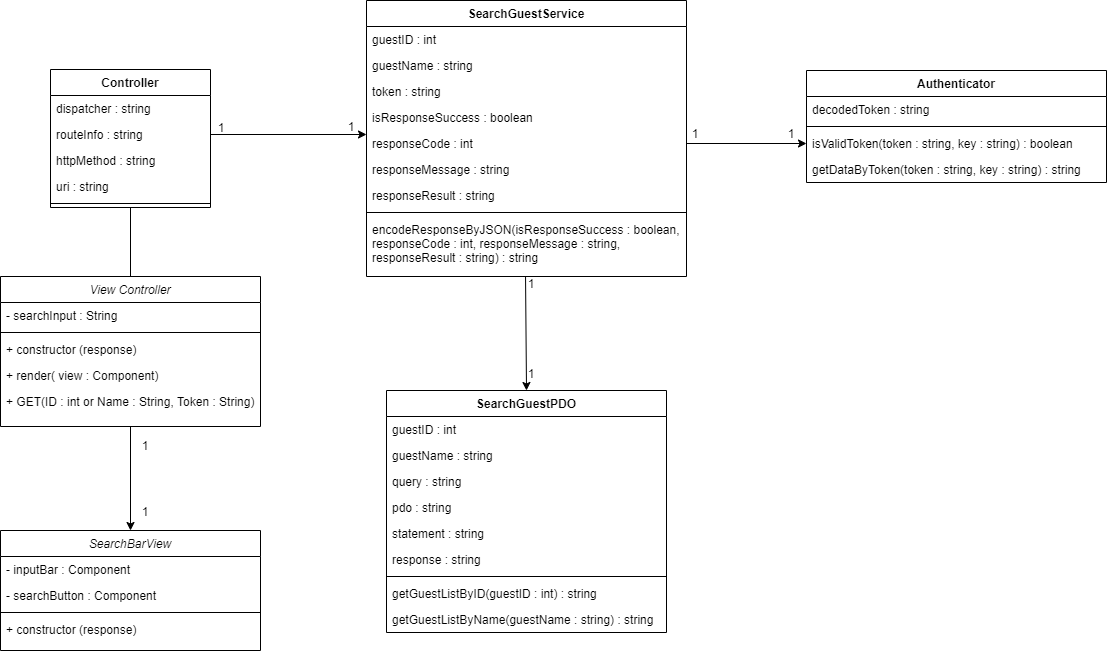

The diagram above was exported from draw.io. Its source (the exported page's mxGraphModel, read from the mxfile embedded in the PNG):
<mxGraphModel dx="1422" dy="762" grid="1" gridSize="10" guides="1" tooltips="1" connect="1" arrows="1" fold="1" page="1" pageScale="1" pageWidth="827" pageHeight="1169" math="0" shadow="0">
  <root>
    <mxCell id="0" />
    <mxCell id="1" parent="0" />
    <mxCell id="fqg9b33dTogOVusmF-Qf-1" value="SearchGuestService" style="swimlane;fontStyle=1;align=center;verticalAlign=top;childLayout=stackLayout;horizontal=1;startSize=26;horizontalStack=0;resizeParent=1;resizeParentMax=0;resizeLast=0;collapsible=1;marginBottom=0;" parent="1" vertex="1">
      <mxGeometry x="796" y="140" width="320" height="276" as="geometry" />
    </mxCell>
    <mxCell id="fqg9b33dTogOVusmF-Qf-2" value="guestID : int" style="text;strokeColor=none;fillColor=none;align=left;verticalAlign=top;spacingLeft=4;spacingRight=4;overflow=hidden;rotatable=0;points=[[0,0.5],[1,0.5]];portConstraint=eastwest;" parent="fqg9b33dTogOVusmF-Qf-1" vertex="1">
      <mxGeometry y="26" width="320" height="26" as="geometry" />
    </mxCell>
    <mxCell id="fqg9b33dTogOVusmF-Qf-36" value="guestName : string" style="text;strokeColor=none;fillColor=none;align=left;verticalAlign=top;spacingLeft=4;spacingRight=4;overflow=hidden;rotatable=0;points=[[0,0.5],[1,0.5]];portConstraint=eastwest;" parent="fqg9b33dTogOVusmF-Qf-1" vertex="1">
      <mxGeometry y="52" width="320" height="26" as="geometry" />
    </mxCell>
    <mxCell id="fqg9b33dTogOVusmF-Qf-37" value="token : string" style="text;strokeColor=none;fillColor=none;align=left;verticalAlign=top;spacingLeft=4;spacingRight=4;overflow=hidden;rotatable=0;points=[[0,0.5],[1,0.5]];portConstraint=eastwest;" parent="fqg9b33dTogOVusmF-Qf-1" vertex="1">
      <mxGeometry y="78" width="320" height="26" as="geometry" />
    </mxCell>
    <mxCell id="fqg9b33dTogOVusmF-Qf-38" value="isResponseSuccess : boolean" style="text;strokeColor=none;fillColor=none;align=left;verticalAlign=top;spacingLeft=4;spacingRight=4;overflow=hidden;rotatable=0;points=[[0,0.5],[1,0.5]];portConstraint=eastwest;" parent="fqg9b33dTogOVusmF-Qf-1" vertex="1">
      <mxGeometry y="104" width="320" height="26" as="geometry" />
    </mxCell>
    <mxCell id="fqg9b33dTogOVusmF-Qf-39" value="responseCode : int" style="text;strokeColor=none;fillColor=none;align=left;verticalAlign=top;spacingLeft=4;spacingRight=4;overflow=hidden;rotatable=0;points=[[0,0.5],[1,0.5]];portConstraint=eastwest;" parent="fqg9b33dTogOVusmF-Qf-1" vertex="1">
      <mxGeometry y="130" width="320" height="26" as="geometry" />
    </mxCell>
    <mxCell id="fqg9b33dTogOVusmF-Qf-40" value="responseMessage : string" style="text;strokeColor=none;fillColor=none;align=left;verticalAlign=top;spacingLeft=4;spacingRight=4;overflow=hidden;rotatable=0;points=[[0,0.5],[1,0.5]];portConstraint=eastwest;" parent="fqg9b33dTogOVusmF-Qf-1" vertex="1">
      <mxGeometry y="156" width="320" height="26" as="geometry" />
    </mxCell>
    <mxCell id="fqg9b33dTogOVusmF-Qf-41" value="responseResult : string" style="text;strokeColor=none;fillColor=none;align=left;verticalAlign=top;spacingLeft=4;spacingRight=4;overflow=hidden;rotatable=0;points=[[0,0.5],[1,0.5]];portConstraint=eastwest;" parent="fqg9b33dTogOVusmF-Qf-1" vertex="1">
      <mxGeometry y="182" width="320" height="26" as="geometry" />
    </mxCell>
    <mxCell id="fqg9b33dTogOVusmF-Qf-3" value="" style="line;strokeWidth=1;fillColor=none;align=left;verticalAlign=middle;spacingTop=-1;spacingLeft=3;spacingRight=3;rotatable=0;labelPosition=right;points=[];portConstraint=eastwest;" parent="fqg9b33dTogOVusmF-Qf-1" vertex="1">
      <mxGeometry y="208" width="320" height="8" as="geometry" />
    </mxCell>
    <mxCell id="fqg9b33dTogOVusmF-Qf-4" value="encodeResponseByJSON(isResponseSuccess : boolean,&#10;responseCode : int, responseMessage : string,&#10;responseResult : string) : string" style="text;strokeColor=none;fillColor=none;align=left;verticalAlign=top;spacingLeft=4;spacingRight=4;overflow=hidden;rotatable=0;points=[[0,0.5],[1,0.5]];portConstraint=eastwest;" parent="fqg9b33dTogOVusmF-Qf-1" vertex="1">
      <mxGeometry y="216" width="320" height="60" as="geometry" />
    </mxCell>
    <mxCell id="fqg9b33dTogOVusmF-Qf-9" value="SearchGuestPDO" style="swimlane;fontStyle=1;align=center;verticalAlign=top;childLayout=stackLayout;horizontal=1;startSize=26;horizontalStack=0;resizeParent=1;resizeParentMax=0;resizeLast=0;collapsible=1;marginBottom=0;" parent="1" vertex="1">
      <mxGeometry x="816" y="530" width="280" height="242" as="geometry" />
    </mxCell>
    <mxCell id="fqg9b33dTogOVusmF-Qf-10" value="guestID : int" style="text;strokeColor=none;fillColor=none;align=left;verticalAlign=top;spacingLeft=4;spacingRight=4;overflow=hidden;rotatable=0;points=[[0,0.5],[1,0.5]];portConstraint=eastwest;" parent="fqg9b33dTogOVusmF-Qf-9" vertex="1">
      <mxGeometry y="26" width="280" height="26" as="geometry" />
    </mxCell>
    <mxCell id="fqg9b33dTogOVusmF-Qf-44" value="guestName : string" style="text;strokeColor=none;fillColor=none;align=left;verticalAlign=top;spacingLeft=4;spacingRight=4;overflow=hidden;rotatable=0;points=[[0,0.5],[1,0.5]];portConstraint=eastwest;" parent="fqg9b33dTogOVusmF-Qf-9" vertex="1">
      <mxGeometry y="52" width="280" height="26" as="geometry" />
    </mxCell>
    <mxCell id="fqg9b33dTogOVusmF-Qf-45" value="query : string" style="text;strokeColor=none;fillColor=none;align=left;verticalAlign=top;spacingLeft=4;spacingRight=4;overflow=hidden;rotatable=0;points=[[0,0.5],[1,0.5]];portConstraint=eastwest;" parent="fqg9b33dTogOVusmF-Qf-9" vertex="1">
      <mxGeometry y="78" width="280" height="26" as="geometry" />
    </mxCell>
    <mxCell id="fqg9b33dTogOVusmF-Qf-48" value="pdo : string" style="text;strokeColor=none;fillColor=none;align=left;verticalAlign=top;spacingLeft=4;spacingRight=4;overflow=hidden;rotatable=0;points=[[0,0.5],[1,0.5]];portConstraint=eastwest;" parent="fqg9b33dTogOVusmF-Qf-9" vertex="1">
      <mxGeometry y="104" width="280" height="26" as="geometry" />
    </mxCell>
    <mxCell id="fqg9b33dTogOVusmF-Qf-49" value="statement : string" style="text;strokeColor=none;fillColor=none;align=left;verticalAlign=top;spacingLeft=4;spacingRight=4;overflow=hidden;rotatable=0;points=[[0,0.5],[1,0.5]];portConstraint=eastwest;" parent="fqg9b33dTogOVusmF-Qf-9" vertex="1">
      <mxGeometry y="130" width="280" height="26" as="geometry" />
    </mxCell>
    <mxCell id="fqg9b33dTogOVusmF-Qf-50" value="response : string" style="text;strokeColor=none;fillColor=none;align=left;verticalAlign=top;spacingLeft=4;spacingRight=4;overflow=hidden;rotatable=0;points=[[0,0.5],[1,0.5]];portConstraint=eastwest;" parent="fqg9b33dTogOVusmF-Qf-9" vertex="1">
      <mxGeometry y="156" width="280" height="26" as="geometry" />
    </mxCell>
    <mxCell id="fqg9b33dTogOVusmF-Qf-11" value="" style="line;strokeWidth=1;fillColor=none;align=left;verticalAlign=middle;spacingTop=-1;spacingLeft=3;spacingRight=3;rotatable=0;labelPosition=right;points=[];portConstraint=eastwest;" parent="fqg9b33dTogOVusmF-Qf-9" vertex="1">
      <mxGeometry y="182" width="280" height="8" as="geometry" />
    </mxCell>
    <mxCell id="fqg9b33dTogOVusmF-Qf-12" value="getGuestListByID(guestID : int) : string" style="text;strokeColor=none;fillColor=none;align=left;verticalAlign=top;spacingLeft=4;spacingRight=4;overflow=hidden;rotatable=0;points=[[0,0.5],[1,0.5]];portConstraint=eastwest;" parent="fqg9b33dTogOVusmF-Qf-9" vertex="1">
      <mxGeometry y="190" width="280" height="26" as="geometry" />
    </mxCell>
    <mxCell id="fqg9b33dTogOVusmF-Qf-43" value="getGuestListByName(guestName : string) : string" style="text;strokeColor=none;fillColor=none;align=left;verticalAlign=top;spacingLeft=4;spacingRight=4;overflow=hidden;rotatable=0;points=[[0,0.5],[1,0.5]];portConstraint=eastwest;" parent="fqg9b33dTogOVusmF-Qf-9" vertex="1">
      <mxGeometry y="216" width="280" height="26" as="geometry" />
    </mxCell>
    <mxCell id="fqg9b33dTogOVusmF-Qf-19" value="" style="endArrow=classic;html=1;exitX=1;exitY=0.5;exitDx=0;exitDy=0;entryX=0;entryY=0.5;entryDx=0;entryDy=0;" parent="1" source="fqg9b33dTogOVusmF-Qf-39" target="fqg9b33dTogOVusmF-Qf-33" edge="1">
      <mxGeometry width="50" height="50" relative="1" as="geometry">
        <mxPoint x="1176" y="200" as="sourcePoint" />
        <mxPoint x="1296" y="200" as="targetPoint" />
      </mxGeometry>
    </mxCell>
    <mxCell id="fqg9b33dTogOVusmF-Qf-21" value="1" style="text;html=1;strokeColor=none;fillColor=none;align=center;verticalAlign=middle;whiteSpace=wrap;rounded=0;" parent="1" vertex="1">
      <mxGeometry x="1120" y="256" width="10" height="34" as="geometry" />
    </mxCell>
    <mxCell id="fqg9b33dTogOVusmF-Qf-30" value="Authenticator" style="swimlane;fontStyle=1;align=center;verticalAlign=top;childLayout=stackLayout;horizontal=1;startSize=26;horizontalStack=0;resizeParent=1;resizeParentMax=0;resizeLast=0;collapsible=1;marginBottom=0;" parent="1" vertex="1">
      <mxGeometry x="1236" y="210" width="300" height="112" as="geometry" />
    </mxCell>
    <mxCell id="fqg9b33dTogOVusmF-Qf-31" value="decodedToken : string" style="text;strokeColor=none;fillColor=none;align=left;verticalAlign=top;spacingLeft=4;spacingRight=4;overflow=hidden;rotatable=0;points=[[0,0.5],[1,0.5]];portConstraint=eastwest;" parent="fqg9b33dTogOVusmF-Qf-30" vertex="1">
      <mxGeometry y="26" width="300" height="26" as="geometry" />
    </mxCell>
    <mxCell id="fqg9b33dTogOVusmF-Qf-32" value="" style="line;strokeWidth=1;fillColor=none;align=left;verticalAlign=middle;spacingTop=-1;spacingLeft=3;spacingRight=3;rotatable=0;labelPosition=right;points=[];portConstraint=eastwest;" parent="fqg9b33dTogOVusmF-Qf-30" vertex="1">
      <mxGeometry y="52" width="300" height="8" as="geometry" />
    </mxCell>
    <mxCell id="fqg9b33dTogOVusmF-Qf-33" value="isValidToken(token : string, key : string) : boolean" style="text;strokeColor=none;fillColor=none;align=left;verticalAlign=top;spacingLeft=4;spacingRight=4;overflow=hidden;rotatable=0;points=[[0,0.5],[1,0.5]];portConstraint=eastwest;" parent="fqg9b33dTogOVusmF-Qf-30" vertex="1">
      <mxGeometry y="60" width="300" height="26" as="geometry" />
    </mxCell>
    <mxCell id="fqg9b33dTogOVusmF-Qf-35" value="getDataByToken(token : string, key : string) : string" style="text;strokeColor=none;fillColor=none;align=left;verticalAlign=top;spacingLeft=4;spacingRight=4;overflow=hidden;rotatable=0;points=[[0,0.5],[1,0.5]];portConstraint=eastwest;" parent="fqg9b33dTogOVusmF-Qf-30" vertex="1">
      <mxGeometry y="86" width="300" height="26" as="geometry" />
    </mxCell>
    <mxCell id="fqg9b33dTogOVusmF-Qf-34" value="1" style="text;html=1;strokeColor=none;fillColor=none;align=center;verticalAlign=middle;whiteSpace=wrap;rounded=0;" parent="1" vertex="1">
      <mxGeometry x="1216" y="263" width="10" height="20" as="geometry" />
    </mxCell>
    <mxCell id="fqg9b33dTogOVusmF-Qf-51" value="" style="endArrow=classic;html=1;entryX=0.5;entryY=0;entryDx=0;entryDy=0;exitX=0.497;exitY=1;exitDx=0;exitDy=0;exitPerimeter=0;" parent="1" source="fqg9b33dTogOVusmF-Qf-4" target="fqg9b33dTogOVusmF-Qf-9" edge="1">
      <mxGeometry width="50" height="50" relative="1" as="geometry">
        <mxPoint x="955.5" y="416" as="sourcePoint" />
        <mxPoint x="955.5" y="466" as="targetPoint" />
      </mxGeometry>
    </mxCell>
    <mxCell id="fqg9b33dTogOVusmF-Qf-52" value="1" style="text;html=1;strokeColor=none;fillColor=none;align=center;verticalAlign=middle;whiteSpace=wrap;rounded=0;" parent="1" vertex="1">
      <mxGeometry x="956" y="496" width="10" height="34" as="geometry" />
    </mxCell>
    <mxCell id="fqg9b33dTogOVusmF-Qf-53" value="1" style="text;html=1;strokeColor=none;fillColor=none;align=center;verticalAlign=middle;whiteSpace=wrap;rounded=0;" parent="1" vertex="1">
      <mxGeometry x="956" y="406" width="10" height="34" as="geometry" />
    </mxCell>
    <mxCell id="fqg9b33dTogOVusmF-Qf-56" value="Controller" style="swimlane;fontStyle=1;align=center;verticalAlign=top;childLayout=stackLayout;horizontal=1;startSize=26;horizontalStack=0;resizeParent=1;resizeParentMax=0;resizeLast=0;collapsible=1;marginBottom=0;" parent="1" vertex="1">
      <mxGeometry x="480" y="209" width="160" height="138" as="geometry" />
    </mxCell>
    <mxCell id="fqg9b33dTogOVusmF-Qf-57" value="dispatcher : string" style="text;strokeColor=none;fillColor=none;align=left;verticalAlign=top;spacingLeft=4;spacingRight=4;overflow=hidden;rotatable=0;points=[[0,0.5],[1,0.5]];portConstraint=eastwest;" parent="fqg9b33dTogOVusmF-Qf-56" vertex="1">
      <mxGeometry y="26" width="160" height="26" as="geometry" />
    </mxCell>
    <mxCell id="fqg9b33dTogOVusmF-Qf-60" value="routeInfo : string" style="text;strokeColor=none;fillColor=none;align=left;verticalAlign=top;spacingLeft=4;spacingRight=4;overflow=hidden;rotatable=0;points=[[0,0.5],[1,0.5]];portConstraint=eastwest;" parent="fqg9b33dTogOVusmF-Qf-56" vertex="1">
      <mxGeometry y="52" width="160" height="26" as="geometry" />
    </mxCell>
    <mxCell id="fqg9b33dTogOVusmF-Qf-61" value="httpMethod : string" style="text;strokeColor=none;fillColor=none;align=left;verticalAlign=top;spacingLeft=4;spacingRight=4;overflow=hidden;rotatable=0;points=[[0,0.5],[1,0.5]];portConstraint=eastwest;" parent="fqg9b33dTogOVusmF-Qf-56" vertex="1">
      <mxGeometry y="78" width="160" height="26" as="geometry" />
    </mxCell>
    <mxCell id="fqg9b33dTogOVusmF-Qf-62" value="uri : string" style="text;strokeColor=none;fillColor=none;align=left;verticalAlign=top;spacingLeft=4;spacingRight=4;overflow=hidden;rotatable=0;points=[[0,0.5],[1,0.5]];portConstraint=eastwest;" parent="fqg9b33dTogOVusmF-Qf-56" vertex="1">
      <mxGeometry y="104" width="160" height="26" as="geometry" />
    </mxCell>
    <mxCell id="fqg9b33dTogOVusmF-Qf-58" value="" style="line;strokeWidth=1;fillColor=none;align=left;verticalAlign=middle;spacingTop=-1;spacingLeft=3;spacingRight=3;rotatable=0;labelPosition=right;points=[];portConstraint=eastwest;" parent="fqg9b33dTogOVusmF-Qf-56" vertex="1">
      <mxGeometry y="130" width="160" height="8" as="geometry" />
    </mxCell>
    <mxCell id="fqg9b33dTogOVusmF-Qf-63" value="" style="endArrow=classic;html=1;entryX=0;entryY=0.154;entryDx=0;entryDy=0;exitX=1;exitY=0.5;exitDx=0;exitDy=0;entryPerimeter=0;" parent="1" source="fqg9b33dTogOVusmF-Qf-60" target="fqg9b33dTogOVusmF-Qf-39" edge="1">
      <mxGeometry width="50" height="50" relative="1" as="geometry">
        <mxPoint x="676" y="283" as="sourcePoint" />
        <mxPoint x="746" y="272.5" as="targetPoint" />
      </mxGeometry>
    </mxCell>
    <mxCell id="fqg9b33dTogOVusmF-Qf-65" value="1" style="text;html=1;strokeColor=none;fillColor=none;align=center;verticalAlign=middle;whiteSpace=wrap;rounded=0;" parent="1" vertex="1">
      <mxGeometry x="646" y="250" width="10" height="34" as="geometry" />
    </mxCell>
    <mxCell id="fqg9b33dTogOVusmF-Qf-66" value="1" style="text;html=1;strokeColor=none;fillColor=none;align=center;verticalAlign=middle;whiteSpace=wrap;rounded=0;" parent="1" vertex="1">
      <mxGeometry x="776" y="249" width="10" height="34" as="geometry" />
    </mxCell>
    <mxCell id="u-UagsihhEMBBzuKyY3--24" style="edgeStyle=orthogonalEdgeStyle;rounded=0;orthogonalLoop=1;jettySize=auto;html=1;exitX=0.5;exitY=0;exitDx=0;exitDy=0;entryX=0.5;entryY=1;entryDx=0;entryDy=0;endArrow=none;endFill=0;" edge="1" parent="1" source="u-UagsihhEMBBzuKyY3--1" target="fqg9b33dTogOVusmF-Qf-56">
      <mxGeometry relative="1" as="geometry" />
    </mxCell>
    <mxCell id="u-UagsihhEMBBzuKyY3--25" style="edgeStyle=orthogonalEdgeStyle;rounded=0;orthogonalLoop=1;jettySize=auto;html=1;exitX=0.5;exitY=1;exitDx=0;exitDy=0;entryX=0.5;entryY=0;entryDx=0;entryDy=0;endArrow=classic;endFill=1;" edge="1" parent="1" source="u-UagsihhEMBBzuKyY3--1" target="u-UagsihhEMBBzuKyY3--15">
      <mxGeometry relative="1" as="geometry" />
    </mxCell>
    <mxCell id="u-UagsihhEMBBzuKyY3--1" value="View Controller" style="swimlane;fontStyle=2;align=center;verticalAlign=top;childLayout=stackLayout;horizontal=1;startSize=26;horizontalStack=0;resizeParent=1;resizeLast=0;collapsible=1;marginBottom=0;rounded=0;shadow=0;strokeWidth=1;" vertex="1" parent="1">
      <mxGeometry x="430" y="416" width="260" height="150" as="geometry">
        <mxRectangle x="230" y="140" width="160" height="26" as="alternateBounds" />
      </mxGeometry>
    </mxCell>
    <mxCell id="u-UagsihhEMBBzuKyY3--22" value="- searchInput : String" style="text;align=left;verticalAlign=top;spacingLeft=4;spacingRight=4;overflow=hidden;rotatable=0;points=[[0,0.5],[1,0.5]];portConstraint=eastwest;rounded=0;shadow=0;html=0;" vertex="1" parent="u-UagsihhEMBBzuKyY3--1">
      <mxGeometry y="26" width="260" height="26" as="geometry" />
    </mxCell>
    <mxCell id="u-UagsihhEMBBzuKyY3--5" value="" style="line;html=1;strokeWidth=1;align=left;verticalAlign=middle;spacingTop=-1;spacingLeft=3;spacingRight=3;rotatable=0;labelPosition=right;points=[];portConstraint=eastwest;" vertex="1" parent="u-UagsihhEMBBzuKyY3--1">
      <mxGeometry y="52" width="260" height="8" as="geometry" />
    </mxCell>
    <mxCell id="u-UagsihhEMBBzuKyY3--7" value="+ constructor (response)" style="text;align=left;verticalAlign=top;spacingLeft=4;spacingRight=4;overflow=hidden;rotatable=0;points=[[0,0.5],[1,0.5]];portConstraint=eastwest;rounded=0;shadow=0;html=0;" vertex="1" parent="u-UagsihhEMBBzuKyY3--1">
      <mxGeometry y="60" width="260" height="26" as="geometry" />
    </mxCell>
    <mxCell id="u-UagsihhEMBBzuKyY3--8" value="+ render( view : Component)" style="text;align=left;verticalAlign=top;spacingLeft=4;spacingRight=4;overflow=hidden;rotatable=0;points=[[0,0.5],[1,0.5]];portConstraint=eastwest;rounded=0;shadow=0;html=0;" vertex="1" parent="u-UagsihhEMBBzuKyY3--1">
      <mxGeometry y="86" width="260" height="26" as="geometry" />
    </mxCell>
    <mxCell id="u-UagsihhEMBBzuKyY3--9" value="+ GET(ID : int or Name : String, Token : String)" style="text;align=left;verticalAlign=top;spacingLeft=4;spacingRight=4;overflow=hidden;rotatable=0;points=[[0,0.5],[1,0.5]];portConstraint=eastwest;rounded=0;shadow=0;html=0;" vertex="1" parent="u-UagsihhEMBBzuKyY3--1">
      <mxGeometry y="112" width="260" height="26" as="geometry" />
    </mxCell>
    <mxCell id="u-UagsihhEMBBzuKyY3--15" value="SearchBarView" style="swimlane;fontStyle=2;align=center;verticalAlign=top;childLayout=stackLayout;horizontal=1;startSize=26;horizontalStack=0;resizeParent=1;resizeLast=0;collapsible=1;marginBottom=0;rounded=0;shadow=0;strokeWidth=1;" vertex="1" parent="1">
      <mxGeometry x="430" y="670" width="260" height="120" as="geometry">
        <mxRectangle x="230" y="140" width="160" height="26" as="alternateBounds" />
      </mxGeometry>
    </mxCell>
    <mxCell id="u-UagsihhEMBBzuKyY3--18" value="- inputBar : Component" style="text;align=left;verticalAlign=top;spacingLeft=4;spacingRight=4;overflow=hidden;rotatable=0;points=[[0,0.5],[1,0.5]];portConstraint=eastwest;rounded=0;shadow=0;html=0;" vertex="1" parent="u-UagsihhEMBBzuKyY3--15">
      <mxGeometry y="26" width="260" height="26" as="geometry" />
    </mxCell>
    <mxCell id="u-UagsihhEMBBzuKyY3--23" value="- searchButton : Component" style="text;align=left;verticalAlign=top;spacingLeft=4;spacingRight=4;overflow=hidden;rotatable=0;points=[[0,0.5],[1,0.5]];portConstraint=eastwest;rounded=0;shadow=0;html=0;" vertex="1" parent="u-UagsihhEMBBzuKyY3--15">
      <mxGeometry y="52" width="260" height="26" as="geometry" />
    </mxCell>
    <mxCell id="u-UagsihhEMBBzuKyY3--19" value="" style="line;html=1;strokeWidth=1;align=left;verticalAlign=middle;spacingTop=-1;spacingLeft=3;spacingRight=3;rotatable=0;labelPosition=right;points=[];portConstraint=eastwest;" vertex="1" parent="u-UagsihhEMBBzuKyY3--15">
      <mxGeometry y="78" width="260" height="8" as="geometry" />
    </mxCell>
    <mxCell id="u-UagsihhEMBBzuKyY3--20" value="+ constructor (response)" style="text;align=left;verticalAlign=top;spacingLeft=4;spacingRight=4;overflow=hidden;rotatable=0;points=[[0,0.5],[1,0.5]];portConstraint=eastwest;rounded=0;shadow=0;html=0;" vertex="1" parent="u-UagsihhEMBBzuKyY3--15">
      <mxGeometry y="86" width="260" height="26" as="geometry" />
    </mxCell>
    <mxCell id="u-UagsihhEMBBzuKyY3--26" value="1" style="text;html=1;strokeColor=none;fillColor=none;align=center;verticalAlign=middle;whiteSpace=wrap;rounded=0;" vertex="1" parent="1">
      <mxGeometry x="570" y="568" width="10" height="34" as="geometry" />
    </mxCell>
    <mxCell id="u-UagsihhEMBBzuKyY3--30" value="1" style="text;html=1;strokeColor=none;fillColor=none;align=center;verticalAlign=middle;whiteSpace=wrap;rounded=0;" vertex="1" parent="1">
      <mxGeometry x="570" y="634" width="10" height="34" as="geometry" />
    </mxCell>
  </root>
</mxGraphModel>